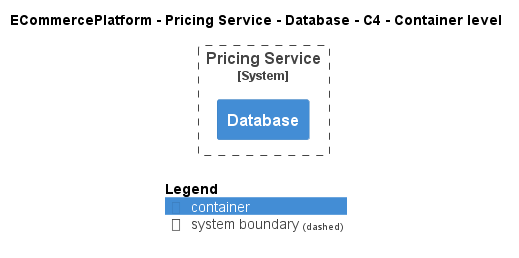

The diagram above was rendered by PlantUML. Its source (embedded in the PNG):
@startuml
!include ..\..\..\..\..\.c4s\C4_Container.puml

AddElementTag("c4interflow:lifecycle:new", $bgColor=green, $fontColor=#ffffff, $borderColor=green, $shadowing="False")
AddElementTag("c4interflow:lifecycle:changed", $bgColor=orange, $fontColor=#ffffff, $borderColor=orange, $shadowing="False")
AddElementTag("c4interflow:lifecycle:removed", $bgColor=red, $fontColor=#ffffff, $borderColor=red, $shadowing="False")

AddRelTag("c4interflow:lifecycle:new", $textColor=green, $lineColor=green)
AddRelTag("c4interflow:lifecycle:changed", $textColor=orange, $lineColor=orange)
AddRelTag("c4interflow:lifecycle:removed", $textColor=red, $lineColor=red)

SHOW_PERSON_PORTRAIT()
LAYOUT_TOP_DOWN()

skinparam linetype polyline

title ECommercePlatform - Pricing Service - Database - C4 - Container level


System_Boundary(ECommercePlatform.SoftwareSystems.PricingService, "Pricing Service") {
    Container(ECommercePlatform.SoftwareSystems.PricingService.Containers.Database, "Database", "", "")
}



SHOW_LEGEND()
@enduml